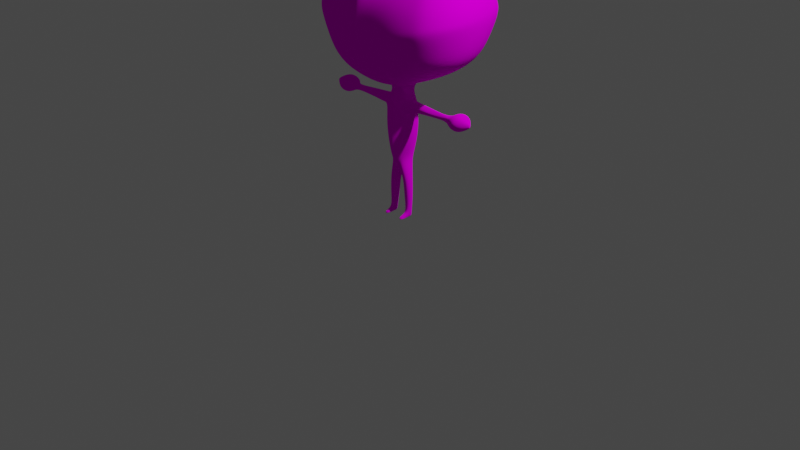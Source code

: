 # Source: Shaikuri.blend  (saved by Blender 2.80.43; exported with 4.5.12 LTS)
import bpy
from mathutils import Matrix  # noqa: F401  (used for matrix-valued properties, if any)

bpy.ops.wm.read_factory_settings(use_empty=True)
scene = bpy.context.scene
scene.name = 'Scene'

# ---- collections
col_collection = bpy.data.collections.new('Collection'); scene.collection.children.link(col_collection)

# ---- images (referenced by path relative to the original .blend; pixels are not part of the script)
import os
ASSET_DIR = os.environ.get("B2B_ASSET_DIR", "")  # directory of the original .blend (textures are referenced by path, not embedded)
HERE = os.path.dirname(os.path.abspath(__file__))  # packed textures are extracted next to this script under _unpacked/

def load_image(name, relpath, width, height, colorspace="sRGB"):
    """Load a texture the original file referenced (path relative to the .blend, or extracted next to this script)."""
    p = next((c for c in (os.path.join(HERE, relpath), os.path.join(ASSET_DIR, relpath)) if relpath and os.path.exists(c)), "")
    if p:
        img = bpy.data.images.load(p, check_existing=True)
        img.name = name
    else:  # same state as the original file: an image datablock whose file is absent (Cycles renders it pink)
        img = bpy.data.images.new(name, width, height)
        img.source = "FILE"
        img.filepath = "//" + (relpath or name)
    img.colorspace_settings.name = colorspace
    return img
img_face_diffuse = load_image('Face_Diffuse', 'Face_Diffuse.png', 1024, 1024, 'sRGB')
img_shirt_2_png = load_image('Shirt_2.png', 'Shirt_2.png', 1024, 1024, 'sRGB')

# ---- materials (node trees are filled in below, after node groups)
mat_face = bpy.data.materials.new('Face')
mat_face.use_transparent_shadow = False
mat_face.preview_render_type = 'CUBE'
mat_face.roughness = 0.25
mat_body = bpy.data.materials.new('Body')
mat_body.use_transparent_shadow = False
mat_body.roughness = 0.25
mat_hands = bpy.data.materials.new('Hands')
mat_hands.use_transparent_shadow = False
mat_hands.roughness = 0.25
mat_feet = bpy.data.materials.new('Feet')
mat_feet.use_transparent_shadow = False
mat_feet.roughness = 0.25
mat_pants = bpy.data.materials.new('Pants')
mat_pants.use_transparent_shadow = False
mat_pants.roughness = 0.25

# ---- material node trees
mat_face.use_nodes = True; mat_face.node_tree.nodes.clear()
_N = mat_face.node_tree.nodes; _L = mat_face.node_tree.links
n0 = _N.new('ShaderNodeOutputMaterial'); n0.name = 'Material Output'; n0.location = (300, 300)
n1 = _N.new('ShaderNodeBsdfDiffuse'); n1.name = 'Diffuse BSDF'; n1.location = (10, 300)
n2 = _N.new('ShaderNodeTexImage'); n2.name = 'Image Texture'; n2.location = (-280, 280)
n2.image = img_face_diffuse
_L.new(n1.outputs[0], n0.inputs[0])
_L.new(n2.outputs[0], n1.inputs[0])
n0.is_active_output = True
mat_body.use_nodes = True; mat_body.node_tree.nodes.clear()
_N = mat_body.node_tree.nodes; _L = mat_body.node_tree.links
n0 = _N.new('ShaderNodeOutputMaterial'); n0.name = 'Material Output'; n0.location = (300, 300)
n1 = _N.new('ShaderNodeBsdfDiffuse'); n1.name = 'Diffuse BSDF'; n1.location = (10, 300)
n1.inputs[1].default_value = 0.5
n2 = _N.new('ShaderNodeTexImage'); n2.name = 'Image Texture'; n2.location = (-280, 280)
n2.image = img_shirt_2_png
_L.new(n1.outputs[0], n0.inputs[0])
_L.new(n2.outputs[0], n1.inputs[0])
n0.is_active_output = True
mat_hands.use_nodes = True; mat_hands.node_tree.nodes.clear()
_N = mat_hands.node_tree.nodes; _L = mat_hands.node_tree.links
n0 = _N.new('ShaderNodeOutputMaterial'); n0.name = 'Material Output'; n0.location = (300, 300)
n1 = _N.new('ShaderNodeBsdfDiffuse'); n1.name = 'Diffuse BSDF'; n1.location = (10, 300)
n1.inputs[1].default_value = 0.5
n2 = _N.new('ShaderNodeTexImage'); n2.name = 'Image Texture'; n2.location = (-280, 280)
n2.image = img_face_diffuse
_L.new(n1.outputs[0], n0.inputs[0])
_L.new(n2.outputs[0], n1.inputs[0])
n0.is_active_output = True
mat_feet.use_nodes = True; mat_feet.node_tree.nodes.clear()
_N = mat_feet.node_tree.nodes; _L = mat_feet.node_tree.links
n0 = _N.new('ShaderNodeOutputMaterial'); n0.name = 'Material Output'; n0.location = (300, 300)
n1 = _N.new('ShaderNodeBsdfDiffuse'); n1.name = 'Diffuse BSDF'; n1.location = (10, 300)
n1.inputs[1].default_value = 0.5
n2 = _N.new('ShaderNodeTexImage'); n2.name = 'Image Texture'; n2.location = (-280, 280)
n2.image = img_face_diffuse
_L.new(n1.outputs[0], n0.inputs[0])
_L.new(n2.outputs[0], n1.inputs[0])
n0.is_active_output = True
mat_pants.use_nodes = True; mat_pants.node_tree.nodes.clear()
_N = mat_pants.node_tree.nodes; _L = mat_pants.node_tree.links
n0 = _N.new('ShaderNodeOutputMaterial'); n0.name = 'Material Output'; n0.location = (300, 300)
n1 = _N.new('ShaderNodeBsdfDiffuse'); n1.name = 'Diffuse BSDF'; n1.location = (10, 300)
n1.inputs[1].default_value = 0.5
n2 = _N.new('ShaderNodeTexImage'); n2.name = 'Image Texture'; n2.location = (-280, 280)
n2.image = img_face_diffuse
_L.new(n1.outputs[0], n0.inputs[0])
_L.new(n2.outputs[0], n1.inputs[0])
n0.is_active_output = True

# ---- world
world_world = bpy.data.worlds.new('World'); scene.world = world_world
world_world.use_nodes = True; world_world.node_tree.nodes.clear()
_N = world_world.node_tree.nodes; _L = world_world.node_tree.links
n0 = _N.new('ShaderNodeOutputWorld'); n0.name = 'World Output'; n0.location = (300, 300)
n1 = _N.new('ShaderNodeBackground'); n1.name = 'Background'; n1.location = (10, 300)
n1.inputs[0].default_value = (0.05088, 0.05088, 0.05088, 1.0)
_L.new(n1.outputs[0], n0.inputs[0])
n0.is_active_output = True
world_world.color = (0.05088, 0.05088, 0.05088)
world_world.use_sun_shadow = False
world_world.sun_shadow_jitter_overblur = 0.0

# ---- cameras
cam_camera = bpy.data.cameras.new('Camera')
cam_camera.clip_end = 100.0
cam_camera.ortho_scale = 7.314
cam_camera.dof.focus_distance = 0.0
cam_camera.dof.aperture_fstop = 128.0

# ---- lights
light_light = bpy.data.lights.new('Light', 'POINT')
light_light.transmission_factor = 0.0
light_light.cutoff_distance = 30.0
light_light.energy = 1000.0
light_light.shadow_buffer_clip_start = 1.001
light_light.shadow_soft_size = 0.1
light_light.shadow_maximum_resolution = 0.006
light_light.use_absolute_resolution = True

# ---- meshes
me_cube_001 = bpy.data.meshes.new('Cube.001')
me_cube_001.from_pydata([(0.0, 0.6712, -0.05002), (0.693, -0.3527, -0.1375), (0.7145, 0.5419, -0.1047), (0.2109, -0.1886, -0.9333), (0.6456, -0.2799, 0.06217), (0.218, 0.3159, -0.9311), (0.656, 0.4519, 0.0735), (0.0, 0.326, -0.9633), (0.0, 0.4811, 0.1587), (0.0, -0.1953, -0.9626), (0.0, -0.3349, 0.1624), (0.3748, 0.438, -0.8559), (0.3485, -0.3165, -0.8465), (0.0, -0.4042, -0.8647), (0.0, 0.5145, -0.8644), (0.5404, 0.5442, -0.7029), (0.5005, -0.3829, -0.7052), (0.0, -0.5578, -0.6978), (0.0, 0.6595, -0.6837), (0.7074, 0.5841, -0.3124), (0.6667, -0.3948, -0.3739), (0.0, -0.624, -0.4697), (0.0, 0.7421, -0.2931), (0.2138, 0.02793, -0.9443), (0.7365, 0.05427, 0.1044), (0.8621, 0.03421, -0.1199), (0.0001247, 0.05632, 0.247), (0.0897, 0.02794, -1.061), (0.4271, 0.02832, -0.8714), (0.7199, 0.02716, -0.7181), (0.8638, 0.02347, -0.3455), (0.4127, 0.6378, -0.0778), (0.4014, 0.4751, 0.1219), (0.1105, -0.1855, -0.9541), (0.1366, 0.3219, -0.9502), (0.3989, -0.3166, 0.1212), (0.2172, -0.3777, -0.8576), (0.2427, 0.5073, -0.851), (0.2976, -0.4996, -0.6971), (0.3205, 0.6261, -0.6941), (0.3729, -0.531, -0.4321), (0.4073, 0.6973, -0.3041), (0.4042, 0.05578, 0.1887), (0.1037, 0.02995, -0.9862), (0.7118, -0.1433, 0.0879), (0.8095, -0.2024, -0.1302), (0.0, -0.1262, 0.2251), (0.0, -0.07283, -0.9986), (0.3957, -0.1699, -0.8602), (0.6349, -0.2218, -0.7134), (0.7956, -0.2472, -0.3569), (0.2091, -0.09607, -0.9408), (0.406, -0.1339, 0.1696), (0.08915, -0.05415, -0.9817), (0.2111, 0.1728, -0.9425), (0.7122, 0.2642, 0.09575), (0.8124, 0.3131, -0.1106), (0.0, 0.2406, 0.2247), (0.0, 0.1695, -1.001), (0.4154, 0.2434, -0.8656), (0.6771, 0.3041, -0.7102), (0.814, 0.3416, -0.3274), (0.09404, 0.1353, -0.9857), (0.4052, 0.2457, 0.1672), (-1.142e-18, -0.05807, -1.07), (0.07778, -0.03777, -1.071), (-1.546e-18, 0.1297, -1.069), (0.08199, 0.1061, -1.074), (0.0, -0.1141, -1.163), (0.1057, -0.06166, -1.176), (0.0, 0.1731, -1.157), (0.1108, 0.1226, -1.179), (0.0, -0.1339, -1.254), (0.1319, -0.05915, -1.259), (0.1366, 0.1154, -1.262), (0.1729, 0.02604, -1.273), (0.0, 0.1897, -1.256), (0.1789, 0.028, -1.436), (0.0, -0.1361, -1.416), (0.137, -0.06163, -1.432), (0.0, 0.1951, -1.42), (0.1418, 0.1206, -1.435), (0.1441, 0.028, -1.613), (0.0, -0.1261, -1.593), (0.1047, -0.06081, -1.609), (0.0, 0.187, -1.594), (0.1095, 0.1201, -1.612), (0.09806, 0.02758, -1.741), (0.0, -0.1051, -1.734), (0.05763, -0.0572, -1.752), (0.0, 0.1666, -1.737), (0.06264, 0.1184, -1.756), (0.1318, 0.01821, -1.954), (0.0, -0.05804, -1.837), (0.02568, -0.04562, -1.849), (0.0, 0.1398, -1.841), (0.0312, 0.1246, -1.852), (0.01935, 0.03141, -1.9), (0.0, -0.008713, -1.882), (0.01336, -0.01966, -1.89), (0.0, 0.09454, -1.884), (0.01804, 0.09811, -1.891), (0.1446, 0.01484, -1.132), (0.1421, -0.02233, -1.139), (0.145, 0.05859, -1.141), (0.3376, 0.009446, -1.138), (0.1604, -0.03503, -1.194), (0.1636, 0.06848, -1.196), (0.1751, -0.03274, -1.231), (0.1779, 0.06262, -1.233), (0.1934, 0.0139, -1.237), (0.2079, 0.01135, -1.13), (0.2096, -0.02242, -1.143), (0.2112, 0.0498, -1.144), (0.1078, 0.0246, -1.817), (0.2208, -0.03476, -1.198), (0.2226, 0.05989, -1.199), (0.2278, -0.03112, -1.233), (0.2294, 0.0536, -1.235), (0.2336, 0.01055, -1.244), (0.3383, -0.009741, -1.153), (0.3386, 0.02831, -1.15), (0.7583, 0.01002, -1.089), (0.3416, -0.04444, -1.193), (0.3421, 0.06602, -1.189), (0.3437, -0.01263, -1.223), (0.3443, 0.03101, -1.223), (0.3446, 0.009427, -1.239), (0.07836, -0.03846, -1.831), (0.08277, 0.09441, -1.835), (0.139, 0.01737, -2.073), (0.04843, -0.04309, -1.89), (0.05243, 0.11, -1.893), (0.02882, 0.02682, -1.932), (0.03042, -0.02016, -1.924), (0.03442, 0.08886, -1.925), (0.1141, -0.02316, -1.956), (0.1138, 0.06775, -1.957), (0.1407, 0.01775, -2.156), (0.07856, -0.03245, -1.967), (0.07408, 0.0854, -1.968), (0.0354, 0.01907, -1.975), (0.04585, -0.01347, -1.973), (0.04538, 0.06495, -1.973), (0.126, -0.01716, -2.074), (0.1249, 0.05953, -2.074), (0.1364, 0.01889, -2.307), (0.09082, -0.02716, -2.075), (0.08487, 0.07744, -2.075), (0.04622, 0.01814, -2.077), (0.05685, -0.009238, -2.077), (0.05582, 0.05693, -2.077), (0.1283, -0.0144, -2.157), (0.1272, 0.05631, -2.157), (0.09496, -0.02388, -2.158), (0.08938, 0.07326, -2.158), (0.05258, 0.01853, -2.16), (0.06276, -0.006981, -2.159), (0.06173, 0.05387, -2.16), (0.1267, -0.005781, -2.312), (0.1263, 0.04344, -2.307), (0.124, -0.04275, -2.346), (0.1004, -0.01276, -2.318), (0.09698, 0.05541, -2.308), (0.0689, 0.01942, -2.31), (0.07599, -0.0002285, -2.314), (0.07587, 0.04152, -2.309), (0.4133, 0.008779, -1.143), (0.4136, -0.008274, -1.157), (0.4137, 0.02422, -1.154), (0.6867, 0.009123, -1.144), (0.4154, -0.04284, -1.194), (0.4157, 0.06219, -1.189), (0.4168, -0.01005, -1.222), (0.4172, 0.02672, -1.224), (0.4172, 0.008695, -1.233), (0.6871, -0.04791, -1.158), (0.6874, 0.09875, -1.155), (0.6902, -0.05829, -1.197), (0.6906, 0.1084, -1.192), (0.6925, -0.05012, -1.247), (0.6931, 0.1019, -1.248), (0.6932, 0.009018, -1.259), (0.6263, 0.008737, -1.216), (0.6262, 0.021, -1.21), (0.6259, -0.00402, -1.21), (0.6249, 0.02449, -1.192), (0.6247, -0.008469, -1.194), (0.6231, 0.0192, -1.171), (0.6229, -0.002754, -1.173), (0.6228, 0.008824, -1.166), (0.7604, -0.05359, -1.119), (0.7608, 0.1043, -1.115), (0.7649, -0.1037, -1.2), (0.7644, 0.144, -1.195), (0.7672, -0.0564, -1.264), (0.768, 0.1082, -1.264), (0.7682, 0.009195, -1.296), (0.8307, 0.009157, -1.121), (0.8312, -0.04897, -1.136), (0.8314, 0.09979, -1.132), (0.8344, -0.05988, -1.195), (0.8348, 0.1099, -1.19), (0.8368, -0.05128, -1.245), (0.8374, 0.103, -1.246), (0.8375, 0.00905, -1.258), (0.9011, 0.008771, -1.165), (0.9013, -0.001783, -1.172), (0.9014, 0.02342, -1.171), (0.9028, -0.006984, -1.192), (0.903, 0.02308, -1.189), (0.904, -0.002916, -1.206), (0.9043, 0.01987, -1.206), (0.9043, 0.008702, -1.212), (0.9114, 0.008536, -1.18), (0.9115, 0.004023, -1.183), (0.9116, 0.01262, -1.182), (0.9122, 0.001803, -1.191), (0.9123, 0.01468, -1.19), (0.9127, 0.003552, -1.197), (0.9128, 0.01328, -1.197), (0.9128, 0.008514, -1.2), (0.133, 0.01909, -2.377), (0.1279, -0.004813, -2.377), (0.1268, 0.04046, -2.374), (0.1042, 0.01975, -2.385), (0.104, -0.008548, -2.385), (0.1009, 0.04741, -2.378), (0.07766, 0.01965, -2.379), (0.08033, -0.0002352, -2.379), (0.08073, 0.03886, -2.376), (0.1007, -0.04406, -2.339), (0.07845, -0.04103, -2.346), (0.1261, -0.04541, -2.382), (0.09973, -0.0545, -2.387), (0.08048, -0.04413, -2.382), (0.1232, -0.07074, -2.356), (0.1002, -0.07303, -2.353), (0.07878, -0.07056, -2.356), (0.1252, -0.07399, -2.381), (0.1065, -0.08221, -2.384), (0.08082, -0.07395, -2.381), (0.1192, -0.09602, -2.365), (0.09947, -0.1025, -2.367), (0.08213, -0.09559, -2.365), (0.121, -0.09793, -2.38), (0.1015, -0.1059, -2.382), (0.08394, -0.0975, -2.381), (0.3962, -0.4827, -0.1128), (0.0, -0.5542, -0.0852), (0.0, -0.6481, -0.5334), (0.1588, -0.5289, -0.09834), (0.386, -0.5311, -0.3791), (0.3407, -0.5335, -0.5222), (0.1359, -0.5369, -0.6992), (0.1014, -0.5867, -0.4453), (0.08282, -0.5926, -0.5038), (0.08611, -0.5882, -0.5593), (0.0, -0.6193, -0.577), (0.7194, 0.581, -0.2339), (0.6913, -0.3903, -0.2958), (0.0, 0.739, -0.2181), (0.8802, 0.02407, -0.2627), (0.4129, 0.6985, -0.2299), (0.8199, -0.2411, -0.2724), (0.8217, 0.338, -0.2472), (0.6329, 0.5722, -0.5021), (0.5933, -0.3928, -0.5248), (0.0, 0.7151, -0.476), (0.8141, 0.0252, -0.5251), (0.3685, 0.669, -0.4948), (0.733, -0.2394, -0.5266), (0.7663, 0.3275, -0.5129), (0.07217, 0.3239, -0.9588), (0.1968, -0.3308, 0.1432), (0.2133, 0.6581, -0.06439), (0.2101, 0.4835, 0.1414), (0.1282, 0.5143, -0.8583), (0.1676, 0.6457, -0.6893), (0.2089, 0.7237, -0.298), (0.2063, 0.05645, 0.2202), (0.2065, -0.1284, 0.1998), (0.04678, 0.1537, -0.9941), (0.2083, 0.2393, 0.1976), (0.04069, 0.1165, -1.071), (0.05794, 0.1506, -1.168), (0.07574, 0.1619, -1.428), (0.05757, 0.1578, -1.605), (0.03071, 0.1476, -1.744), (0.01572, 0.1326, -1.846), (0.009533, 0.1105, -1.884), (0.06988, 0.159, -1.26), (0.2124, 0.7239, -0.227), (0.1905, 0.6935, -0.4866), (0.1147, -0.3931, -0.8635), (0.03795, -0.04653, -1.069), (0.05547, -0.1881, -0.9604), (0.04369, -0.06409, -0.9902), (0.05488, -0.08851, -1.169), (0.06682, -0.1009, -1.257), (0.07268, -0.1026, -1.425), (0.05452, -0.09732, -1.602), (0.02766, -0.08639, -1.74), (0.01267, -0.05051, -1.842), (0.005835, -0.01236, -1.888), (0.6626, -0.3109, -0.0071), (0.0, 0.5872, 0.07287), (0.6786, 0.4912, 0.007518), (0.7942, 0.04608, 0.01844), (0.406, 0.5585, 0.04438), (0.7577, -0.1664, 0.00558), (0.7592, 0.2837, 0.0165), (0.1821, -0.4264, 0.05786), (0.3987, -0.396, 0.04418), (0.2115, 0.5727, 0.06066), (0.0, -0.4485, 0.07122), (0.000408, -0.6047, -0.3081), (0.3932, -0.5239, -0.2899), (0.1338, -0.5734, -0.3074), (0.7196, 0.5699, -0.1899), (0.6946, -0.3792, -0.2405), (0.0, 0.7194, -0.1598), (0.8787, 0.02686, -0.2149), (0.413, 0.6817, -0.1792), (0.8216, -0.2285, -0.2237), (0.8214, 0.3301, -0.2013), (0.2129, 0.7055, -0.173), (0.609, 0.5955, -0.09528), (0.576, 0.4647, 0.09035), (0.1744, -0.1848, -0.9429), (0.3329, 0.4806, -0.8524), (0.454, 0.5946, -0.6996), (0.6024, 0.6439, -0.3082), (0.6247, 0.05558, 0.1406), (0.1884, 0.318, -0.9393), (0.5703, -0.2964, 0.08829), (0.3054, -0.3515, -0.8485), (0.4206, -0.4362, -0.7016), (0.5612, -0.4511, -0.3924), (0.1579, 0.0286, -0.9604), (0.6111, -0.1388, 0.125), (0.1542, -0.07474, -0.9582), (0.6105, 0.2557, 0.1257), (0.1558, 0.153, -0.9604), (0.5958, -0.4086, -0.1263), (0.6126, 0.6428, -0.2315), (0.5867, -0.4487, -0.3238), (0.536, 0.6271, -0.4991), (0.5029, -0.4519, -0.5198), (0.5749, -0.3519, 0.01741), (0.5854, 0.533, 0.01854), (0.5939, -0.4392, -0.2597), (0.6127, 0.6296, -0.1854), (0.0243, 0.325, -0.9641), (0.06996, -0.3384, 0.1563), (0.03905, -0.4031, -0.8673), (0.04638, -0.555, -0.6962), (0.01273, -0.05275, -1.069), (0.01486, -0.0664, -0.9945), (0.01581, 0.1593, -0.9979), (0.01367, 0.1245, -1.068), (0.01867, -0.1079, -1.166), (0.0197, 0.167, -1.162), (0.02267, -0.124, -1.252), (0.02479, -0.1263, -1.419), (0.02582, 0.1854, -1.422), (0.01853, -0.1173, -1.597), (0.01957, 0.1785, -1.598), (0.009309, -0.1008, -1.736), (0.01035, 0.161, -1.74), (0.004274, -0.05456, -1.841), (0.005311, 0.1374, -1.845), (0.002593, -0.009847, -1.884), (0.002645, 0.09518, -1.887), (0.02371, 0.1805, -1.254), (0.05396, -0.5488, -0.08586), (0.01924, -0.6104, -0.4696), (0.012, -0.6303, -0.5287), (0.01355, -0.6098, -0.5704), (0.07223, 0.6689, -0.05486), (0.07126, 0.4891, 0.1534), (0.04361, 0.5155, -0.8655), (0.05671, 0.659, -0.6858), (0.06819, 0.7378, -0.2902), (0.06995, 0.0568, 0.2399), (0.0711, -0.1245, 0.2186), (0.07068, 0.2358, 0.2181), (0.0703, 0.7349, -0.221), (0.06302, 0.7085, -0.4792), (0.01851, -0.1897, -0.9642), (0.06566, -0.4402, 0.06788), (0.07175, 0.5814, 0.07087), (0.07116, 0.7162, -0.1662), (0.03707, -0.5945, -0.3101)], [], [(389, 355, 13, 9), (350, 328, 6, 307), (310, 44, 4, 305), (352, 327, 2, 319), (341, 51, 3, 329), (324, 45, 1, 320), (385, 46, 10, 354), (51, 48, 12, 3), (312, 313, 35, 274), (318, 255, 252, 317), (334, 330, 11, 5), (294, 36, 38, 254), (48, 49, 16, 12), (330, 331, 15, 11), (393, 318, 251, 375), (271, 50, 20, 267), (347, 332, 19, 266), (272, 61, 30, 269), (59, 60, 29, 28), (54, 59, 28, 23), (386, 57, 26, 384), (325, 56, 25, 322), (343, 54, 23, 339), (311, 55, 24, 308), (358, 47, 64, 357), (342, 63, 42, 333), (293, 279, 41, 270), (338, 40, 253, 348), (277, 278, 39, 37), (336, 337, 38, 36), (273, 277, 37, 34), (351, 317, 252, 346), (349, 335, 35, 313), (340, 52, 35, 335), (297, 53, 33, 296), (326, 275, 31, 323), (314, 276, 32, 309), (329, 336, 36, 33), (43, 53, 65, 27), (333, 42, 52, 340), (269, 30, 50, 271), (28, 29, 49, 48), (23, 28, 48, 51), (384, 26, 46, 385), (322, 25, 45, 324), (339, 23, 51, 341), (308, 24, 44, 310), (328, 32, 63, 342), (273, 34, 62, 282), (307, 6, 55, 311), (334, 5, 54, 343), (319, 2, 56, 325), (380, 8, 57, 386), (5, 11, 59, 54), (11, 15, 60, 59), (266, 19, 61, 272), (62, 43, 27, 67), (282, 62, 67, 284), (357, 64, 68, 361), (284, 67, 71, 285), (27, 65, 103, 102), (65, 69, 106, 103), (75, 74, 109, 110), (361, 68, 72, 363), (285, 71, 74, 291), (71, 67, 104, 107), (291, 74, 81, 286), (75, 73, 79, 77), (74, 75, 77, 81), (363, 72, 78, 364), (286, 81, 86, 287), (77, 79, 84, 82), (81, 77, 82, 86), (364, 78, 83, 366), (287, 86, 91, 288), (82, 84, 89, 87), (86, 82, 87, 91), (366, 83, 88, 368), (288, 91, 96, 289), (96, 91, 129, 132), (91, 87, 114, 129), (368, 88, 93, 370), (370, 93, 98, 372), (289, 96, 101, 290), (101, 96, 132, 135), (89, 94, 131, 128), (372, 373, 290, 101, 97, 99, 304), (103, 106, 115, 112), (106, 108, 117, 115), (110, 109, 118, 119), (104, 102, 111, 113), (67, 27, 102, 104), (73, 75, 110, 108), (69, 73, 108, 106), (74, 71, 107, 109), (119, 118, 126, 127), (113, 111, 105, 121), (116, 113, 121, 124), (118, 116, 124, 126), (102, 103, 112, 111), (108, 110, 119, 117), (109, 107, 116, 118), (107, 104, 113, 116), (121, 105, 167, 169), (124, 121, 169, 172), (126, 124, 172, 174), (125, 127, 175, 173), (115, 117, 125, 123), (112, 115, 123, 120), (111, 112, 120, 105), (117, 119, 127, 125), (131, 134, 142, 139), (114, 128, 136, 92), (132, 129, 137, 140), (133, 135, 143, 141), (97, 101, 135, 133), (94, 99, 134, 131), (87, 89, 128, 114), (99, 97, 133, 134), (140, 137, 145, 148), (141, 143, 151, 149), (143, 140, 148, 151), (137, 92, 130, 145), (134, 133, 141, 142), (128, 131, 139, 136), (129, 114, 92, 137), (135, 132, 140, 143), (145, 130, 138, 153), (144, 147, 154, 152), (150, 149, 156, 157), (147, 150, 157, 154), (92, 136, 144, 130), (139, 142, 150, 147), (142, 141, 149, 150), (136, 139, 147, 144), (157, 156, 164, 165), (154, 157, 165, 162), (138, 152, 159, 146), (155, 153, 160, 163), (151, 148, 155, 158), (149, 151, 158, 156), (148, 145, 153, 155), (130, 144, 152, 138), (165, 164, 228, 229), (162, 165, 232, 231), (146, 159, 223, 222), (163, 160, 224, 227), (152, 154, 162, 159), (153, 138, 146, 160), (158, 155, 163, 166), (156, 158, 166, 164), (183, 184, 181, 182), (185, 183, 182, 180), (168, 171, 187, 189), (179, 177, 192, 194), (127, 126, 174, 175), (123, 125, 173, 171), (120, 123, 171, 168), (105, 120, 168, 167), (171, 173, 185, 187), (176, 178, 193, 191), (188, 190, 170, 177), (174, 172, 186, 184), (170, 176, 191, 122), (167, 168, 189, 190), (172, 169, 188, 186), (189, 187, 178, 176), (186, 188, 177, 179), (190, 189, 176, 170), (169, 167, 190, 188), (175, 174, 184, 183), (184, 186, 179, 181), (187, 185, 180, 178), (181, 179, 194, 196), (173, 175, 183, 185), (178, 180, 195, 193), (177, 170, 122, 192), (182, 181, 196, 197), (180, 182, 197, 195), (193, 195, 203, 201), (191, 193, 201, 199), (197, 196, 204, 205), (195, 197, 205, 203), (194, 192, 200, 202), (196, 194, 202, 204), (192, 122, 198, 200), (122, 191, 199, 198), (202, 200, 208, 210), (200, 198, 206, 208), (204, 202, 210, 212), (198, 199, 207, 206), (201, 203, 211, 209), (205, 204, 212, 213), (199, 201, 209, 207), (203, 205, 213, 211), (207, 209, 217, 215), (211, 213, 221, 219), (210, 208, 216, 218), (208, 206, 214, 216), (212, 210, 218, 220), (206, 207, 215, 214), (209, 211, 219, 217), (213, 212, 220, 221), (219, 221, 220, 218, 216, 214, 215, 217), (222, 223, 226, 225), (224, 222, 225, 227), (225, 226, 229, 228), (227, 225, 228, 230), (165, 229, 235, 232), (160, 146, 222, 224), (166, 163, 227, 230), (164, 166, 230, 228), (234, 233, 239, 240), (232, 235, 241, 238), (159, 162, 231, 161), (223, 159, 161, 233), (229, 226, 234, 235), (226, 223, 233, 234), (237, 238, 244, 243), (241, 240, 246, 247), (161, 231, 237, 236), (235, 234, 240, 241), (231, 232, 238, 237), (233, 161, 236, 239), (243, 244, 247, 246), (242, 243, 246, 245), (239, 236, 242, 245), (238, 241, 247, 244), (240, 239, 245, 246), (236, 237, 243, 242), (377, 256, 255, 376), (40, 252, 255, 256), (378, 377, 250, 258), (253, 40, 256, 257), (253, 257, 254, 38), (356, 378, 258, 17), (19, 259, 265, 61), (30, 262, 264, 50), (279, 292, 263, 41), (61, 265, 262, 30), (50, 264, 260, 20), (332, 345, 259, 19), (338, 346, 252, 40), (15, 266, 272, 60), (29, 269, 271, 49), (278, 293, 270, 39), (60, 272, 269, 29), (331, 347, 266, 15), (49, 271, 267, 16), (337, 348, 253, 38), (382, 388, 293, 278), (383, 387, 292, 279), (371, 289, 290, 373), (369, 288, 289, 371), (367, 287, 288, 369), (365, 286, 287, 367), (374, 291, 286, 365), (362, 285, 291, 374), (360, 284, 285, 362), (359, 282, 284, 360), (32, 276, 283, 63), (353, 273, 282, 359), (42, 280, 281, 52), (391, 380, 276, 314), (392, 379, 275, 326), (353, 381, 277, 273), (381, 382, 278, 277), (388, 383, 279, 293), (63, 283, 280, 42), (52, 281, 274, 35), (390, 375, 251, 312), (94, 303, 304, 99), (89, 302, 303, 94), (84, 301, 302, 89), (79, 300, 301, 84), (73, 299, 300, 79), (69, 298, 299, 73), (65, 295, 298, 69), (358, 297, 296, 389), (53, 297, 295, 65), (33, 36, 294, 296), (356, 17, 13, 355), (354, 390, 312, 274), (379, 391, 314, 275), (2, 307, 311, 56), (25, 308, 310, 45), (275, 314, 309, 31), (344, 349, 313, 248), (56, 311, 308, 25), (251, 248, 313, 312), (45, 310, 305, 1), (327, 350, 307, 2), (387, 392, 326, 292), (259, 319, 325, 265), (262, 322, 324, 264), (292, 326, 323, 263), (344, 248, 317, 351), (265, 325, 322, 262), (376, 255, 318, 393), (251, 318, 317, 248), (264, 324, 320, 260), (345, 352, 319, 259), (263, 323, 352, 345), (1, 344, 351, 320), (31, 309, 350, 327), (1, 305, 349, 344), (16, 267, 348, 337), (39, 270, 347, 331), (20, 260, 346, 338), (41, 263, 345, 332), (34, 334, 343, 62), (6, 328, 342, 55), (43, 339, 341, 53), (24, 333, 340, 44), (3, 12, 336, 329), (44, 340, 335, 4), (305, 4, 335, 349), (320, 351, 346, 260), (12, 16, 337, 336), (20, 338, 348, 267), (55, 342, 333, 24), (62, 343, 339, 43), (270, 41, 332, 347), (37, 39, 331, 330), (34, 37, 330, 334), (53, 341, 329, 33), (323, 31, 327, 352), (309, 32, 328, 350), (21, 376, 393, 316), (261, 321, 392, 387), (0, 306, 391, 379), (10, 315, 390, 354), (254, 356, 355, 294), (47, 358, 389, 9), (315, 249, 375, 390), (268, 22, 383, 388), (14, 18, 382, 381), (7, 14, 381, 353), (321, 0, 379, 392), (306, 8, 380, 391), (7, 353, 359, 58), (58, 359, 360, 66), (66, 360, 362, 70), (70, 362, 374, 76), (76, 374, 365, 80), (80, 365, 367, 85), (85, 367, 369, 90), (90, 369, 371, 95), (95, 371, 373, 100), (22, 261, 387, 383), (18, 268, 388, 382), (254, 257, 378, 356), (257, 256, 377, 378), (250, 377, 376, 21), (98, 100, 373, 372), (303, 370, 372, 304), (302, 368, 370, 303), (301, 366, 368, 302), (300, 364, 366, 301), (299, 363, 364, 300), (298, 361, 363, 299), (295, 357, 361, 298), (276, 380, 386, 283), (280, 384, 385, 281), (297, 358, 357, 295), (283, 386, 384, 280), (316, 393, 375, 249), (281, 385, 354, 274), (296, 294, 355, 389)])
me_cube_001.polygons.foreach_set('use_smooth', [True] * 369)
me_cube_001.polygons.foreach_set('material_index', [0, 0, 0, 0, 0, 0, 0, 0, 0, 0, 0, 0, 0, 0, 0, 0, 0, 0, 0, 0, 0, 0, 0, 0, 0, 0, 0, 0, 0, 0, 0, 0, 0, 0, 0, 0, 0, 0, 0, 0, 0, 0, 0, 0, 0, 0, 0, 0, 0, 0, 0, 0, 0, 0, 0, 0, 0, 0, 1, 1, 1, 1, 1, 1, 1, 1, 1, 1, 1, 1, 1, 1, 1, 1, 1, 1, 1, 1, 4, 4, 4, 4, 4, 4, 4, 4, 4, 1, 1, 1, 1, 1, 1, 1, 1, 1, 1, 1, 1, 1, 1, 1, 1, 1, 1, 1, 1, 1, 1, 1, 1, 4, 4, 4, 4, 4, 4, 4, 4, 4, 4, 4, 4, 4, 4, 4, 4, 4, 4, 4, 4, 4, 4, 4, 4, 4, 4, 4, 4, 4, 4, 4, 4, 3, 3, 3, 3, 4, 4, 4, 4, 2, 2, 1, 2, 1, 1, 1, 1, 1, 2, 2, 1, 2, 1, 1, 2, 2, 2, 1, 1, 2, 2, 2, 1, 2, 2, 2, 2, 2, 2, 2, 2, 2, 2, 2, 2, 2, 2, 2, 2, 2, 2, 2, 2, 2, 2, 2, 2, 2, 2, 2, 2, 2, 3, 3, 3, 3, 3, 3, 3, 3, 3, 3, 3, 3, 3, 3, 3, 3, 3, 3, 3, 3, 3, 3, 3, 3, 3, 3, 0, 0, 0, 0, 0, 0, 0, 0, 0, 0, 0, 0, 0, 0, 0, 0, 0, 0, 0, 0, 0, 0, 4, 4, 1, 1, 1, 1, 1, 0, 0, 0, 0, 0, 0, 0, 0, 0, 0, 0, 0, 4, 4, 1, 1, 1, 1, 1, 0, 0, 0, 0, 0, 0, 0, 0, 0, 0, 0, 0, 0, 0, 0, 0, 0, 0, 0, 0, 0, 0, 0, 0, 0, 0, 0, 0, 0, 0, 0, 0, 0, 0, 0, 0, 0, 0, 0, 0, 0, 0, 0, 0, 0, 0, 0, 0, 0, 0, 0, 0, 0, 0, 0, 0, 0, 0, 0, 0, 0, 0, 0, 0, 1, 1, 1, 1, 1, 4, 4, 0, 0, 0, 0, 0, 4, 4, 4, 1, 1, 1, 1, 1, 0, 0, 0, 0, 0, 0, 0])
_uv = me_cube_001.uv_layers.new(name='UVMap')
_uv.uv.foreach_set('vector', [0.8669, 0.6306, 0.9101, 0.5571, 0.9225, 0.5639, 0.8738, 0.6328, 0.4372, 0.2126, 0.4643, 0.2063, 0.4649, 0.229, 0.4462, 0.2386, 0.7238, 0.2174, 0.734, 0.19, 0.7722, 0.2122, 0.7709, 0.2339, 0.3822, 0.2374, 0.4054, 0.2275, 0.4181, 0.2551, 0.3977, 0.2642, 0.7983, 0.63, 0.7898, 0.6078, 0.8137, 0.5839, 0.8221, 0.5945, 0.7131, 0.2881, 0.7142, 0.2599, 0.7664, 0.2727, 0.7667, 0.3022, 0.9208, 0.07665, 0.945, 0.06716, 0.9725, 0.1425, 0.9487, 0.1521, 0.7898, 0.6078, 0.7636, 0.5348, 0.8105, 0.5139, 0.8137, 0.5839, 0.9216, 0.206, 0.8517, 0.2178, 0.8424, 0.1848, 0.9059, 0.165, 0.9465, 0.3417, 0.9533, 0.3913, 0.8615, 0.3554, 0.8619, 0.3276, 0.1169, 0.3636, 0.1856, 0.3247, 0.1938, 0.3418, 0.1273, 0.3673, 0.8864, 0.5445, 0.8557, 0.5281, 0.8644, 0.459, 0.9165, 0.4755, 0.7636, 0.5348, 0.7279, 0.4479, 0.7927, 0.4484, 0.8105, 0.5139, 0.1856, 0.3247, 0.2458, 0.2946, 0.2628, 0.3169, 0.1938, 0.3418, 0.9813, 0.3455, 0.9465, 0.3417, 0.9385, 0.2679, 0.9756, 0.2641, 0.7174, 0.3827, 0.7148, 0.3285, 0.77, 0.3408, 0.7801, 0.3887, 0.3018, 0.2708, 0.3525, 0.2516, 0.3693, 0.2778, 0.3196, 0.2961, 0.3557, 0.3677, 0.4055, 0.3398, 0.46, 0.4319, 0.3963, 0.4639, 0.1941, 0.4069, 0.2937, 0.3919, 0.3161, 0.4858, 0.1904, 0.4845, 0.1109, 0.4178, 0.1941, 0.4069, 0.1904, 0.4845, 0.1041, 0.4729, 0.5455, 0.03347, 0.5428, 0.006686, 0.6138, 0.004977, 0.6139, 0.03183, 0.4381, 0.3211, 0.4612, 0.3065, 0.5223, 0.3789, 0.4974, 0.4038, 0.08683, 0.4209, 0.1109, 0.4178, 0.1041, 0.4729, 0.082, 0.4698, 0.4928, 0.2791, 0.5126, 0.2575, 0.5764, 0.2945, 0.5584, 0.3307, 0.8404, 0.671, 0.8464, 0.673, 0.8414, 0.7006, 0.8362, 0.6994, 0.5249, 0.2258, 0.54, 0.1562, 0.6103, 0.1627, 0.5938, 0.2509, 0.2356, 0.1854, 0.2903, 0.1501, 0.3228, 0.2042, 0.2709, 0.2311, 0.8033, 0.3515, 0.8628, 0.3724, 0.8675, 0.4022, 0.8125, 0.3921, 0.1289, 0.2858, 0.1811, 0.2317, 0.2174, 0.2658, 0.1628, 0.3049, 0.8284, 0.5156, 0.8219, 0.4519, 0.8644, 0.459, 0.8557, 0.5281, 0.07713, 0.3476, 0.1289, 0.2858, 0.1628, 0.3049, 0.09893, 0.3565, 0.7987, 0.3116, 0.8619, 0.3276, 0.8615, 0.3554, 0.7994, 0.3305, 0.7987, 0.2285, 0.7934, 0.203, 0.8424, 0.1848, 0.8517, 0.2178, 0.7585, 0.168, 0.8148, 0.1301, 0.8424, 0.1848, 0.7934, 0.203, 0.8299, 0.666, 0.8107, 0.6586, 0.8395, 0.6106, 0.8556, 0.6226, 0.3281, 0.1301, 0.3651, 0.1146, 0.3862, 0.1747, 0.3562, 0.1872, 0.4145, 0.09915, 0.4552, 0.09089, 0.4621, 0.1539, 0.4278, 0.1609, 0.8221, 0.5945, 0.8284, 0.5156, 0.8557, 0.5281, 0.8395, 0.6106, 0.7769, 0.6713, 0.8107, 0.6586, 0.8104, 0.6969, 0.7851, 0.6991, 0.7133, 0.118, 0.7826, 0.07129, 0.8148, 0.1301, 0.7585, 0.168, 0.6239, 0.3813, 0.6259, 0.3128, 0.7148, 0.3285, 0.7174, 0.3827, 0.6996, 0.5695, 0.6374, 0.4607, 0.7279, 0.4479, 0.7636, 0.5348, 0.7527, 0.6356, 0.6996, 0.5695, 0.7636, 0.5348, 0.7898, 0.6078, 0.8946, 0.01537, 0.9182, 0.004977, 0.945, 0.06716, 0.9208, 0.07665, 0.6321, 0.2674, 0.6398, 0.2337, 0.7142, 0.2599, 0.7131, 0.2881, 0.7657, 0.6529, 0.7527, 0.6356, 0.7898, 0.6078, 0.7983, 0.63, 0.6623, 0.1815, 0.6822, 0.149, 0.734, 0.19, 0.7238, 0.2174, 0.4643, 0.2063, 0.4621, 0.1539, 0.54, 0.1562, 0.5249, 0.2258, 0.07713, 0.3476, 0.09893, 0.3565, 0.05694, 0.4233, 0.04135, 0.4073, 0.4462, 0.2386, 0.4649, 0.229, 0.5126, 0.2575, 0.4928, 0.2791, 0.1169, 0.3636, 0.1273, 0.3673, 0.1109, 0.4178, 0.08683, 0.4209, 0.3977, 0.2642, 0.4181, 0.2551, 0.4612, 0.3065, 0.4381, 0.3211, 0.4483, 0.04135, 0.4482, 0.01425, 0.5428, 0.006686, 0.5455, 0.03347, 0.1273, 0.3673, 0.1938, 0.3418, 0.1941, 0.4069, 0.1109, 0.4178, 0.1938, 0.3418, 0.2628, 0.3169, 0.2937, 0.3919, 0.1941, 0.4069, 0.3196, 0.2961, 0.3693, 0.2778, 0.4055, 0.3398, 0.3557, 0.3677, 0.05694, 0.4233, 0.06007, 0.4679, 0.03147, 0.4719, 0.02293, 0.4431, 0.04135, 0.4073, 0.05694, 0.4233, 0.02293, 0.4431, 0.01426, 0.4292, 0.484, 0.705, 0.4822, 0.7093, 0.4467, 0.7064, 0.4471, 0.6998, 0.228, 0.5093, 0.2294, 0.5228, 0.1966, 0.5384, 0.1953, 0.5176, 0.5079, 0.6714, 0.4883, 0.6833, 0.4749, 0.6514, 0.4883, 0.6478, 0.4883, 0.6833, 0.4537, 0.6652, 0.4533, 0.6405, 0.4749, 0.6514, 0.1654, 0.5866, 0.1689, 0.5528, 0.1842, 0.5777, 0.1745, 0.5949, 0.4471, 0.6998, 0.4467, 0.7064, 0.4161, 0.702, 0.4185, 0.6941, 0.1953, 0.5176, 0.1966, 0.5384, 0.1689, 0.5528, 0.1655, 0.5255, 0.1966, 0.5384, 0.2294, 0.5228, 0.2204, 0.5582, 0.1984, 0.5684, 0.1655, 0.5255, 0.1689, 0.5528, 0.1107, 0.5583, 0.1104, 0.5332, 0.4174, 0.6162, 0.4247, 0.6491, 0.3645, 0.6436, 0.3649, 0.6117, 0.1689, 0.5528, 0.1654, 0.5866, 0.1123, 0.5905, 0.1107, 0.5583, 0.4185, 0.6941, 0.4161, 0.702, 0.3634, 0.6946, 0.3639, 0.6859, 0.1104, 0.5332, 0.1107, 0.5583, 0.05348, 0.5562, 0.05346, 0.5355, 0.3649, 0.6117, 0.3645, 0.6436, 0.3069, 0.6454, 0.3065, 0.614, 0.1107, 0.5583, 0.1123, 0.5905, 0.0536, 0.5881, 0.05348, 0.5562, 0.3639, 0.6859, 0.3634, 0.6946, 0.3069, 0.6856, 0.3065, 0.6788, 0.05346, 0.5355, 0.05348, 0.5562, 0.004977, 0.5503, 0.007431, 0.5358, 0.3065, 0.614, 0.3069, 0.6454, 0.2584, 0.6507, 0.2622, 0.6199, 0.05348, 0.5562, 0.0536, 0.5881, 0.009076, 0.5825, 0.004977, 0.5503, 0.3065, 0.6788, 0.3069, 0.6856, 0.2616, 0.6758, 0.2612, 0.6724, 0.7981, 0.869, 0.7846, 0.8732, 0.7742, 0.8416, 0.7803, 0.84, 0.7742, 0.8416, 0.7846, 0.8732, 0.7621, 0.8586, 0.7588, 0.8362, 0.7846, 0.8732, 0.7642, 0.8952, 0.7478, 0.8783, 0.7621, 0.8586, 0.8052, 0.7346, 0.8088, 0.7354, 0.7848, 0.7677, 0.7824, 0.7683, 0.7824, 0.7683, 0.7848, 0.7677, 0.771, 0.7887, 0.7699, 0.7882, 0.7803, 0.84, 0.7742, 0.8416, 0.7671, 0.8264, 0.7724, 0.8288, 0.7671, 0.8264, 0.7742, 0.8416, 0.7588, 0.8362, 0.7537, 0.8224, 0.7833, 0.731, 0.773, 0.767, 0.7555, 0.7725, 0.7613, 0.749, 0.7699, 0.7882, 0.7724, 0.8237, 0.7724, 0.8288, 0.7671, 0.8264, 0.7636, 0.8034, 0.765, 0.7851, 0.7679, 0.7876, 0.4749, 0.6514, 0.4533, 0.6405, 0.4585, 0.618, 0.4758, 0.6265, 0.4533, 0.6405, 0.4396, 0.6311, 0.448, 0.6117, 0.4585, 0.618, 0.1745, 0.5949, 0.1842, 0.5777, 0.1916, 0.5977, 0.1798, 0.606, 0.2204, 0.5582, 0.2362, 0.562, 0.2357, 0.5824, 0.2217, 0.5834, 0.2294, 0.5228, 0.2485, 0.5362, 0.2362, 0.562, 0.2204, 0.5582, 0.4247, 0.6491, 0.4174, 0.6162, 0.4301, 0.6139, 0.4396, 0.6311, 0.4537, 0.6652, 0.4247, 0.6491, 0.4396, 0.6311, 0.4533, 0.6405, 0.1689, 0.5528, 0.1966, 0.5384, 0.1984, 0.5684, 0.1842, 0.5777, 0.1798, 0.606, 0.1916, 0.5977, 0.201, 0.6357, 0.1931, 0.6387, 0.2217, 0.5834, 0.2357, 0.5824, 0.2394, 0.6237, 0.2324, 0.6251, 0.2033, 0.5915, 0.2217, 0.5834, 0.2324, 0.6251, 0.2158, 0.6303, 0.1916, 0.5977, 0.2033, 0.5915, 0.2158, 0.6303, 0.201, 0.6357, 0.4883, 0.6478, 0.4749, 0.6514, 0.4758, 0.6265, 0.487, 0.6282, 0.4396, 0.6311, 0.4301, 0.6139, 0.4368, 0.6035, 0.448, 0.6117, 0.1842, 0.5777, 0.1984, 0.5684, 0.2033, 0.5915, 0.1916, 0.5977, 0.1984, 0.5684, 0.2204, 0.5582, 0.2217, 0.5834, 0.2033, 0.5915, 0.2324, 0.6251, 0.2394, 0.6237, 0.243, 0.6475, 0.2372, 0.6485, 0.2158, 0.6303, 0.2324, 0.6251, 0.2372, 0.6485, 0.2216, 0.6522, 0.201, 0.6357, 0.2158, 0.6303, 0.2216, 0.6522, 0.2075, 0.6579, 0.4585, 0.5757, 0.4508, 0.5723, 0.4602, 0.552, 0.4662, 0.5547, 0.4585, 0.618, 0.448, 0.6117, 0.4585, 0.5757, 0.471, 0.5808, 0.4758, 0.6265, 0.4585, 0.618, 0.471, 0.5808, 0.4863, 0.5868, 0.487, 0.6282, 0.4758, 0.6265, 0.4863, 0.5868, 0.4934, 0.5888, 0.448, 0.6117, 0.4368, 0.6035, 0.4508, 0.5723, 0.4585, 0.5757, 0.7555, 0.7725, 0.7512, 0.7881, 0.7344, 0.7962, 0.728, 0.7844, 0.7459, 0.7298, 0.7613, 0.749, 0.7219, 0.7727, 0.7124, 0.7611, 0.7588, 0.8362, 0.7621, 0.8586, 0.7248, 0.8369, 0.7325, 0.8234, 0.7535, 0.8016, 0.7537, 0.8224, 0.737, 0.8116, 0.7413, 0.7966, 0.7636, 0.8034, 0.7671, 0.8264, 0.7537, 0.8224, 0.7535, 0.8016, 0.773, 0.767, 0.765, 0.7851, 0.7512, 0.7881, 0.7555, 0.7725, 0.7614, 0.7106, 0.7833, 0.731, 0.7613, 0.749, 0.7459, 0.7298, 0.765, 0.7851, 0.7636, 0.8034, 0.753, 0.8043, 0.7512, 0.7881, 0.7325, 0.8234, 0.7248, 0.8369, 0.6923, 0.8164, 0.7003, 0.805, 0.7413, 0.7966, 0.737, 0.8116, 0.7058, 0.795, 0.7113, 0.7834, 0.737, 0.8116, 0.7325, 0.8234, 0.7003, 0.805, 0.7058, 0.795, 0.7248, 0.8369, 0.7141, 0.8503, 0.6838, 0.8276, 0.6923, 0.8164, 0.7512, 0.7881, 0.753, 0.8043, 0.7391, 0.8069, 0.7344, 0.7962, 0.7613, 0.749, 0.7555, 0.7725, 0.728, 0.7844, 0.7219, 0.7727, 0.7621, 0.8586, 0.7478, 0.8783, 0.7141, 0.8503, 0.7248, 0.8369, 0.7537, 0.8224, 0.7588, 0.8362, 0.7325, 0.8234, 0.737, 0.8116, 0.6923, 0.8164, 0.6838, 0.8276, 0.6631, 0.812, 0.6708, 0.802, 0.6895, 0.7953, 0.6969, 0.8048, 0.6748, 0.8206, 0.6679, 0.8116, 0.7041, 0.8153, 0.7091, 0.8236, 0.686, 0.838, 0.6813, 0.8304, 0.6969, 0.8048, 0.7041, 0.8153, 0.6813, 0.8304, 0.6748, 0.8206, 0.7124, 0.7611, 0.7219, 0.7727, 0.6895, 0.7953, 0.6818, 0.7859, 0.728, 0.7844, 0.7344, 0.7962, 0.7041, 0.8153, 0.6969, 0.8048, 0.7344, 0.7962, 0.7391, 0.8069, 0.7091, 0.8236, 0.7041, 0.8153, 0.7219, 0.7727, 0.728, 0.7844, 0.6969, 0.8048, 0.6895, 0.7953, 0.6813, 0.8304, 0.686, 0.838, 0.6436, 0.863, 0.6389, 0.8579, 0.6748, 0.8206, 0.6813, 0.8304, 0.6389, 0.8579, 0.6325, 0.8514, 0.6607, 0.803, 0.6679, 0.8116, 0.6285, 0.8432, 0.6239, 0.8356, 0.6781, 0.7915, 0.6708, 0.802, 0.6326, 0.7753, 0.6383, 0.7672, 0.7058, 0.795, 0.7003, 0.805, 0.6781, 0.7915, 0.6829, 0.7824, 0.7113, 0.7834, 0.7058, 0.795, 0.6829, 0.7824, 0.6878, 0.7721, 0.7003, 0.805, 0.6923, 0.8164, 0.6708, 0.802, 0.6781, 0.7915, 0.6818, 0.7859, 0.6895, 0.7953, 0.6679, 0.8116, 0.6607, 0.803, 0.5649, 0.5485, 0.5623, 0.5609, 0.5243, 0.5435, 0.5335, 0.5354, 0.5681, 0.5299, 0.5649, 0.5485, 0.5477, 0.5311, 0.5501, 0.5273, 0.5676, 0.4958, 0.5681, 0.5113, 0.5366, 0.5164, 0.5282, 0.505, 0.5485, 0.5893, 0.5438, 0.6006, 0.5251, 0.5908, 0.5276, 0.5841, 0.6679, 0.8116, 0.6748, 0.8206, 0.6325, 0.8514, 0.6285, 0.8432, 0.6708, 0.802, 0.6631, 0.812, 0.6275, 0.7817, 0.6326, 0.7753, 0.6829, 0.7824, 0.6781, 0.7915, 0.6383, 0.7672, 0.6419, 0.7602, 0.6878, 0.7721, 0.6829, 0.7824, 0.6419, 0.7602, 0.6449, 0.7537, 0.8572, 0.7115, 0.8627, 0.7152, 0.8572, 0.7531, 0.829, 0.7369, 0.8656, 0.9399, 0.8599, 0.9431, 0.8343, 0.9176, 0.8554, 0.9072, 0.492, 0.5645, 0.4777, 0.56, 0.4974, 0.4999, 0.5038, 0.5023, 0.8705, 0.7523, 0.8802, 0.7508, 0.8892, 0.7695, 0.8694, 0.7698, 0.1931, 0.6387, 0.201, 0.6357, 0.2075, 0.6579, 0.2017, 0.6602, 0.471, 0.5808, 0.4585, 0.5757, 0.4662, 0.5547, 0.4777, 0.56, 0.4863, 0.5868, 0.471, 0.5808, 0.4777, 0.56, 0.492, 0.5645, 0.4934, 0.5888, 0.4863, 0.5868, 0.492, 0.5645, 0.4984, 0.5661, 0.4777, 0.56, 0.4662, 0.5547, 0.4931, 0.4977, 0.4974, 0.4999, 0.885, 0.9093, 0.8717, 0.9075, 0.87, 0.8852, 0.8952, 0.8836, 0.8785, 0.7143, 0.8827, 0.7106, 0.9064, 0.7317, 0.8802, 0.7508, 0.2075, 0.6579, 0.2216, 0.6522, 0.2384, 0.7157, 0.233, 0.718, 0.9061, 0.9197, 0.885, 0.9093, 0.8952, 0.8836, 0.9212, 0.8833, 0.4984, 0.5661, 0.492, 0.5645, 0.5038, 0.5023, 0.5079, 0.5032, 0.2216, 0.6522, 0.2372, 0.6485, 0.2448, 0.7136, 0.2384, 0.7157, 0.8815, 0.9408, 0.8721, 0.9393, 0.8717, 0.9075, 0.885, 0.9093, 0.8699, 0.7157, 0.8785, 0.7143, 0.8802, 0.7508, 0.8705, 0.7523, 0.887, 0.9439, 0.8815, 0.9408, 0.885, 0.9093, 0.9061, 0.9197, 0.2372, 0.6485, 0.243, 0.6475, 0.2485, 0.713, 0.2448, 0.7136, 0.2017, 0.6602, 0.2075, 0.6579, 0.233, 0.718, 0.2291, 0.7197, 0.8627, 0.7152, 0.8699, 0.7157, 0.8705, 0.7523, 0.8572, 0.7531, 0.8721, 0.9393, 0.8656, 0.9399, 0.8554, 0.9072, 0.8717, 0.9075, 0.8572, 0.7531, 0.8705, 0.7523, 0.8694, 0.7698, 0.8522, 0.7705, 0.4662, 0.5547, 0.4602, 0.552, 0.4893, 0.4958, 0.4931, 0.4977, 0.8717, 0.9075, 0.8554, 0.9072, 0.8489, 0.8838, 0.87, 0.8852, 0.8802, 0.7508, 0.9064, 0.7317, 0.9212, 0.7689, 0.8892, 0.7695, 0.829, 0.7369, 0.8572, 0.7531, 0.8522, 0.7705, 0.8188, 0.7717, 0.8554, 0.9072, 0.8343, 0.9176, 0.8222, 0.8835, 0.8489, 0.8838, 0.87, 0.8852, 0.8489, 0.8838, 0.8548, 0.8628, 0.8701, 0.8639, 0.8952, 0.8836, 0.87, 0.8852, 0.8701, 0.8639, 0.8882, 0.8627, 0.8188, 0.7717, 0.8522, 0.7705, 0.8576, 0.7863, 0.8307, 0.8039, 0.8489, 0.8838, 0.8222, 0.8835, 0.8344, 0.8518, 0.8548, 0.8628, 0.8694, 0.7698, 0.8892, 0.7695, 0.8837, 0.7859, 0.8703, 0.786, 0.8522, 0.7705, 0.8694, 0.7698, 0.8703, 0.786, 0.8576, 0.7863, 0.8892, 0.7695, 0.9212, 0.7689, 0.9111, 0.8023, 0.8837, 0.7859, 0.9212, 0.8833, 0.8952, 0.8836, 0.8882, 0.8627, 0.9085, 0.8517, 0.8703, 0.786, 0.8837, 0.7859, 0.8768, 0.82, 0.8701, 0.8206, 0.8837, 0.7859, 0.9111, 0.8023, 0.8808, 0.8248, 0.8768, 0.82, 0.8576, 0.7863, 0.8703, 0.786, 0.8701, 0.8206, 0.8639, 0.8218, 0.9085, 0.8517, 0.8882, 0.8627, 0.8768, 0.8326, 0.8807, 0.8294, 0.8701, 0.8639, 0.8548, 0.8628, 0.8643, 0.8328, 0.8696, 0.834, 0.8307, 0.8039, 0.8576, 0.7863, 0.8639, 0.8218, 0.8604, 0.8254, 0.8882, 0.8627, 0.8701, 0.8639, 0.8696, 0.834, 0.8768, 0.8326, 0.8548, 0.8628, 0.8344, 0.8518, 0.8606, 0.8294, 0.8643, 0.8328, 0.8768, 0.8326, 0.8696, 0.834, 0.8695, 0.8295, 0.8725, 0.8288, 0.8643, 0.8328, 0.8606, 0.8294, 0.8663, 0.8272, 0.8674, 0.829, 0.8701, 0.8206, 0.8768, 0.82, 0.8727, 0.8255, 0.8698, 0.825, 0.8768, 0.82, 0.8808, 0.8248, 0.8737, 0.8271, 0.8727, 0.8255, 0.8639, 0.8218, 0.8701, 0.8206, 0.8698, 0.825, 0.8672, 0.8255, 0.8807, 0.8294, 0.8768, 0.8326, 0.8725, 0.8288, 0.8737, 0.8271, 0.8696, 0.834, 0.8643, 0.8328, 0.8674, 0.829, 0.8695, 0.8295, 0.8604, 0.8254, 0.8639, 0.8218, 0.8672, 0.8255, 0.8663, 0.8272, 0.8674, 0.829, 0.8663, 0.8272, 0.8672, 0.8255, 0.8698, 0.825, 0.8727, 0.8255, 0.8737, 0.8271, 0.8725, 0.8288, 0.8695, 0.8295, 0.5282, 0.505, 0.5366, 0.5164, 0.5341, 0.5256, 0.5178, 0.5242, 0.5251, 0.5908, 0.5183, 0.5944, 0.5178, 0.5817, 0.5276, 0.5841, 0.5178, 0.5242, 0.5341, 0.5256, 0.5335, 0.5354, 0.5243, 0.5435, 0.5276, 0.5841, 0.5178, 0.5817, 0.5251, 0.5725, 0.5286, 0.5783, 0.5649, 0.5485, 0.5335, 0.5354, 0.543, 0.5287, 0.5477, 0.5311, 0.5438, 0.6006, 0.5384, 0.6093, 0.5183, 0.5944, 0.5251, 0.5908, 0.5496, 0.5797, 0.5485, 0.5893, 0.5276, 0.5841, 0.5286, 0.5783, 0.5496, 0.5709, 0.5496, 0.5797, 0.5286, 0.5783, 0.5251, 0.5725, 0.5432, 0.5266, 0.5435, 0.5243, 0.5446, 0.5259, 0.5445, 0.5265, 0.5477, 0.5311, 0.543, 0.5287, 0.5445, 0.5272, 0.5455, 0.5277, 0.5681, 0.5113, 0.5681, 0.5299, 0.5501, 0.5273, 0.5486, 0.5229, 0.5366, 0.5164, 0.5681, 0.5113, 0.5486, 0.5229, 0.5435, 0.5243, 0.5335, 0.5354, 0.5341, 0.5256, 0.5432, 0.5266, 0.543, 0.5287, 0.5341, 0.5256, 0.5366, 0.5164, 0.5435, 0.5243, 0.5432, 0.5266, 0.546, 0.5267, 0.5455, 0.5277, 0.545, 0.5269, 0.5451, 0.5266, 0.5445, 0.5272, 0.5445, 0.5265, 0.5449, 0.5266, 0.5449, 0.5268, 0.5486, 0.5229, 0.5501, 0.5273, 0.546, 0.5267, 0.5457, 0.5257, 0.543, 0.5287, 0.5432, 0.5266, 0.5445, 0.5265, 0.5445, 0.5272, 0.5501, 0.5273, 0.5477, 0.5311, 0.5455, 0.5277, 0.546, 0.5267, 0.5435, 0.5243, 0.5486, 0.5229, 0.5457, 0.5257, 0.5446, 0.5259, 0.5451, 0.5266, 0.545, 0.5269, 0.5449, 0.5268, 0.5449, 0.5266, 0.5451, 0.5264, 0.5451, 0.5266, 0.5449, 0.5266, 0.5449, 0.5264, 0.5446, 0.5259, 0.5457, 0.5257, 0.5451, 0.5264, 0.5449, 0.5264, 0.5455, 0.5277, 0.5445, 0.5272, 0.5449, 0.5268, 0.545, 0.5269, 0.5445, 0.5265, 0.5446, 0.5259, 0.5449, 0.5264, 0.5449, 0.5266, 0.5457, 0.5257, 0.546, 0.5267, 0.5451, 0.5266, 0.5451, 0.5264, 0.9861, 0.4275, 0.9574, 0.4129, 0.9533, 0.3913, 0.9828, 0.4036, 0.8628, 0.3724, 0.8615, 0.3554, 0.9533, 0.3913, 0.9574, 0.4129, 0.9778, 0.4435, 0.9861, 0.4275, 0.994, 0.4304, 0.9834, 0.4469, 0.8675, 0.4022, 0.8628, 0.3724, 0.9574, 0.4129, 0.9519, 0.4321, 0.8675, 0.4022, 0.9519, 0.4321, 0.9165, 0.4755, 0.8644, 0.459, 0.9471, 0.4849, 0.9778, 0.4435, 0.9834, 0.4469, 0.9622, 0.4922, 0.3693, 0.2778, 0.3873, 0.2689, 0.4259, 0.3275, 0.4055, 0.3398, 0.6259, 0.3128, 0.6295, 0.2834, 0.7138, 0.3027, 0.7148, 0.3285, 0.2903, 0.1501, 0.3111, 0.1386, 0.3421, 0.194, 0.3228, 0.2042, 0.4055, 0.3398, 0.4259, 0.3275, 0.485, 0.4148, 0.46, 0.4319, 0.7148, 0.3285, 0.7138, 0.3027, 0.7671, 0.3179, 0.77, 0.3408, 0.3525, 0.2516, 0.3708, 0.2427, 0.3873, 0.2689, 0.3693, 0.2778, 0.8033, 0.3515, 0.7994, 0.3305, 0.8615, 0.3554, 0.8628, 0.3724, 0.2628, 0.3169, 0.3196, 0.2961, 0.3557, 0.3677, 0.2937, 0.3919, 0.6374, 0.4607, 0.6239, 0.3813, 0.7174, 0.3827, 0.7279, 0.4479, 0.1811, 0.2317, 0.2356, 0.1854, 0.2709, 0.2311, 0.2174, 0.2658, 0.2937, 0.3919, 0.3557, 0.3677, 0.3963, 0.4639, 0.3161, 0.4858, 0.2458, 0.2946, 0.3018, 0.2708, 0.3196, 0.2961, 0.2628, 0.3169, 0.7279, 0.4479, 0.7174, 0.3827, 0.7801, 0.3887, 0.7927, 0.4484, 0.8219, 0.4519, 0.8125, 0.3921, 0.8675, 0.4022, 0.8644, 0.459, 0.1521, 0.2044, 0.2078, 0.1489, 0.2356, 0.1854, 0.1811, 0.2317, 0.2654, 0.1066, 0.2877, 0.09397, 0.3111, 0.1386, 0.2903, 0.1501, 0.7837, 0.8382, 0.7803, 0.84, 0.7724, 0.8288, 0.7724, 0.8237, 0.8052, 0.8657, 0.7981, 0.869, 0.7803, 0.84, 0.7837, 0.8382, 0.05365, 0.5214, 0.05346, 0.5355, 0.007431, 0.5358, 0.007679, 0.5278, 0.1102, 0.5152, 0.1104, 0.5332, 0.05346, 0.5355, 0.05365, 0.5214, 0.1647, 0.5085, 0.1655, 0.5255, 0.1104, 0.5332, 0.1102, 0.5152, 0.1946, 0.5038, 0.1953, 0.5176, 0.1655, 0.5255, 0.1647, 0.5085, 0.2273, 0.5003, 0.228, 0.5093, 0.1953, 0.5176, 0.1946, 0.5038, 0.03118, 0.3991, 0.04135, 0.4073, 0.01426, 0.4292, 0.008607, 0.4199, 0.4621, 0.1539, 0.4552, 0.09089, 0.5447, 0.08524, 0.54, 0.1562, 0.06049, 0.3404, 0.07713, 0.3476, 0.04135, 0.4073, 0.03118, 0.3991, 0.7826, 0.07129, 0.8484, 0.0369, 0.8765, 0.09773, 0.8148, 0.1301, 0.4034, 0.05029, 0.4483, 0.04135, 0.4552, 0.09089, 0.4145, 0.09915, 0.3069, 0.08435, 0.3486, 0.06697, 0.3651, 0.1146, 0.3281, 0.1301, 0.06049, 0.3404, 0.1017, 0.2719, 0.1289, 0.2858, 0.07713, 0.3476, 0.1017, 0.2719, 0.1521, 0.2044, 0.1811, 0.2317, 0.1289, 0.2858, 0.2078, 0.1489, 0.2654, 0.1066, 0.2903, 0.1501, 0.2356, 0.1854, 0.54, 0.1562, 0.5447, 0.08524, 0.6139, 0.08486, 0.6103, 0.1627, 0.8148, 0.1301, 0.8765, 0.09773, 0.9059, 0.165, 0.8424, 0.1848, 0.9619, 0.1984, 0.9756, 0.2641, 0.9385, 0.2679, 0.9216, 0.206, 0.773, 0.767, 0.779, 0.7675, 0.7679, 0.7876, 0.765, 0.7851, 0.7833, 0.731, 0.7972, 0.7326, 0.779, 0.7675, 0.773, 0.767, 0.3069, 0.6454, 0.3066, 0.6654, 0.261, 0.6647, 0.2584, 0.6507, 0.3645, 0.6436, 0.3642, 0.6683, 0.3066, 0.6654, 0.3069, 0.6454, 0.4247, 0.6491, 0.4202, 0.6771, 0.3642, 0.6683, 0.3645, 0.6436, 0.4537, 0.6652, 0.4501, 0.6859, 0.4202, 0.6771, 0.4247, 0.6491, 0.4883, 0.6833, 0.4859, 0.6966, 0.4501, 0.6859, 0.4537, 0.6652, 0.8404, 0.671, 0.8299, 0.666, 0.8556, 0.6226, 0.8669, 0.6306, 0.8107, 0.6586, 0.8299, 0.666, 0.8259, 0.698, 0.8104, 0.6969, 0.8395, 0.6106, 0.8557, 0.5281, 0.8864, 0.5445, 0.8556, 0.6226, 0.9471, 0.4849, 0.9622, 0.4922, 0.9225, 0.5639, 0.9101, 0.5571, 0.9487, 0.1521, 0.9619, 0.1984, 0.9216, 0.206, 0.9059, 0.165, 0.3486, 0.06697, 0.4034, 0.05029, 0.4145, 0.09915, 0.3651, 0.1146, 0.4181, 0.2551, 0.4462, 0.2386, 0.4928, 0.2791, 0.4612, 0.3065, 0.6398, 0.2337, 0.6623, 0.1815, 0.7238, 0.2174, 0.7142, 0.2599, 0.3651, 0.1146, 0.4145, 0.09915, 0.4278, 0.1609, 0.3862, 0.1747, 0.7979, 0.2726, 0.7987, 0.2285, 0.8517, 0.2178, 0.8607, 0.2719, 0.4612, 0.3065, 0.4928, 0.2791, 0.5584, 0.3307, 0.5223, 0.3789, 0.9385, 0.2679, 0.8607, 0.2719, 0.8517, 0.2178, 0.9216, 0.206, 0.7142, 0.2599, 0.7238, 0.2174, 0.7709, 0.2339, 0.7664, 0.2727, 0.4054, 0.2275, 0.4372, 0.2126, 0.4462, 0.2386, 0.4181, 0.2551, 0.2877, 0.09397, 0.3069, 0.08435, 0.3281, 0.1301, 0.3111, 0.1386, 0.3873, 0.2689, 0.3977, 0.2642, 0.4381, 0.3211, 0.4259, 0.3275, 0.6295, 0.2834, 0.6321, 0.2674, 0.7131, 0.2881, 0.7138, 0.3027, 0.3111, 0.1386, 0.3281, 0.1301, 0.3562, 0.1872, 0.3421, 0.194, 0.7979, 0.2726, 0.8607, 0.2719, 0.8619, 0.3276, 0.7987, 0.3116, 0.4259, 0.3275, 0.4381, 0.3211, 0.4974, 0.4038, 0.485, 0.4148, 0.9828, 0.4036, 0.9533, 0.3913, 0.9465, 0.3417, 0.9813, 0.3455, 0.9385, 0.2679, 0.9465, 0.3417, 0.8619, 0.3276, 0.8607, 0.2719, 0.7138, 0.3027, 0.7131, 0.2881, 0.7667, 0.3022, 0.7671, 0.3179, 0.3708, 0.2427, 0.3822, 0.2374, 0.3977, 0.2642, 0.3873, 0.2689, 0.3421, 0.194, 0.3562, 0.1872, 0.3822, 0.2374, 0.3708, 0.2427, 0.7664, 0.2727, 0.7979, 0.2726, 0.7987, 0.3116, 0.7667, 0.3022, 0.3862, 0.1747, 0.4278, 0.1609, 0.4372, 0.2126, 0.4054, 0.2275, 0.7664, 0.2727, 0.7709, 0.2339, 0.7987, 0.2285, 0.7979, 0.2726, 0.7927, 0.4484, 0.7801, 0.3887, 0.8125, 0.3921, 0.8219, 0.4519, 0.2174, 0.2658, 0.2709, 0.2311, 0.3018, 0.2708, 0.2458, 0.2946, 0.77, 0.3408, 0.7671, 0.3179, 0.7994, 0.3305, 0.8033, 0.3515, 0.3228, 0.2042, 0.3421, 0.194, 0.3708, 0.2427, 0.3525, 0.2516, 0.09893, 0.3565, 0.1169, 0.3636, 0.08683, 0.4209, 0.05694, 0.4233, 0.4649, 0.229, 0.4643, 0.2063, 0.5249, 0.2258, 0.5126, 0.2575, 0.7769, 0.6713, 0.7657, 0.6529, 0.7983, 0.63, 0.8107, 0.6586, 0.6822, 0.149, 0.7133, 0.118, 0.7585, 0.168, 0.734, 0.19, 0.8137, 0.5839, 0.8105, 0.5139, 0.8284, 0.5156, 0.8221, 0.5945, 0.734, 0.19, 0.7585, 0.168, 0.7934, 0.203, 0.7722, 0.2122, 0.7709, 0.2339, 0.7722, 0.2122, 0.7934, 0.203, 0.7987, 0.2285, 0.7667, 0.3022, 0.7987, 0.3116, 0.7994, 0.3305, 0.7671, 0.3179, 0.8105, 0.5139, 0.7927, 0.4484, 0.8219, 0.4519, 0.8284, 0.5156, 0.77, 0.3408, 0.8033, 0.3515, 0.8125, 0.3921, 0.7801, 0.3887, 0.5126, 0.2575, 0.5249, 0.2258, 0.5938, 0.2509, 0.5764, 0.2945, 0.05694, 0.4233, 0.08683, 0.4209, 0.082, 0.4698, 0.06007, 0.4679, 0.2709, 0.2311, 0.3228, 0.2042, 0.3525, 0.2516, 0.3018, 0.2708, 0.1628, 0.3049, 0.2174, 0.2658, 0.2458, 0.2946, 0.1856, 0.3247, 0.09893, 0.3565, 0.1628, 0.3049, 0.1856, 0.3247, 0.1169, 0.3636, 0.8107, 0.6586, 0.7983, 0.63, 0.8221, 0.5945, 0.8395, 0.6106, 0.3562, 0.1872, 0.3862, 0.1747, 0.4054, 0.2275, 0.3822, 0.2374, 0.4278, 0.1609, 0.4621, 0.1539, 0.4643, 0.2063, 0.4372, 0.2126, 0.9913, 0.4047, 0.9828, 0.4036, 0.9813, 0.3455, 0.995, 0.3459, 0.2751, 0.06992, 0.2967, 0.05883, 0.3069, 0.08435, 0.2877, 0.09397, 0.3403, 0.04051, 0.3961, 0.0238, 0.4034, 0.05029, 0.3486, 0.06697, 0.9725, 0.1425, 0.9859, 0.1948, 0.9619, 0.1984, 0.9487, 0.1521, 0.9165, 0.4755, 0.9471, 0.4849, 0.9101, 0.5571, 0.8864, 0.5445, 0.8464, 0.673, 0.8404, 0.671, 0.8669, 0.6306, 0.8738, 0.6328, 0.9859, 0.1948, 0.995, 0.2633, 0.9756, 0.2641, 0.9619, 0.1984, 0.1929, 0.1298, 0.25, 0.08566, 0.2654, 0.1066, 0.2078, 0.1489, 0.0875, 0.2638, 0.1357, 0.1903, 0.1521, 0.2044, 0.1017, 0.2719, 0.05226, 0.336, 0.0875, 0.2638, 0.1017, 0.2719, 0.06049, 0.3404, 0.2967, 0.05883, 0.3403, 0.04051, 0.3486, 0.06697, 0.3069, 0.08435, 0.3961, 0.0238, 0.4482, 0.01425, 0.4483, 0.04135, 0.4034, 0.05029, 0.05226, 0.336, 0.06049, 0.3404, 0.03118, 0.3991, 0.02661, 0.3933, 0.02661, 0.3933, 0.03118, 0.3991, 0.008607, 0.4199, 0.004977, 0.4152, 0.2261, 0.4958, 0.2273, 0.5003, 0.1946, 0.5038, 0.1948, 0.4971, 0.1948, 0.4971, 0.1946, 0.5038, 0.1647, 0.5085, 0.1629, 0.5005, 0.1629, 0.5005, 0.1647, 0.5085, 0.1102, 0.5152, 0.11, 0.5063, 0.11, 0.5063, 0.1102, 0.5152, 0.05365, 0.5214, 0.0541, 0.5144, 0.0541, 0.5144, 0.05365, 0.5214, 0.007679, 0.5278, 0.008091, 0.5238, 0.8088, 0.8643, 0.8052, 0.8657, 0.7837, 0.8382, 0.7858, 0.8381, 0.7858, 0.8381, 0.7837, 0.8382, 0.7724, 0.8237, 0.7737, 0.8233, 0.25, 0.08566, 0.2751, 0.06992, 0.2877, 0.09397, 0.2654, 0.1066, 0.1357, 0.1903, 0.1929, 0.1298, 0.2078, 0.1489, 0.1521, 0.2044, 0.9165, 0.4755, 0.9519, 0.4321, 0.9778, 0.4435, 0.9471, 0.4849, 0.9519, 0.4321, 0.9574, 0.4129, 0.9861, 0.4275, 0.9778, 0.4435, 0.994, 0.4304, 0.9861, 0.4275, 0.9828, 0.4036, 0.9913, 0.4047, 0.771, 0.7887, 0.7737, 0.8233, 0.7724, 0.8237, 0.7699, 0.7882, 0.779, 0.7675, 0.7824, 0.7683, 0.7699, 0.7882, 0.7679, 0.7876, 0.7972, 0.7326, 0.8052, 0.7346, 0.7824, 0.7683, 0.779, 0.7675, 0.3066, 0.6654, 0.3065, 0.6788, 0.2612, 0.6724, 0.261, 0.6647, 0.3642, 0.6683, 0.3639, 0.6859, 0.3065, 0.6788, 0.3066, 0.6654, 0.4202, 0.6771, 0.4185, 0.6941, 0.3639, 0.6859, 0.3642, 0.6683, 0.4501, 0.6859, 0.4471, 0.6998, 0.4185, 0.6941, 0.4202, 0.6771, 0.4859, 0.6966, 0.484, 0.705, 0.4471, 0.6998, 0.4501, 0.6859, 0.4552, 0.09089, 0.4483, 0.04135, 0.5455, 0.03347, 0.5447, 0.08524, 0.8484, 0.0369, 0.8946, 0.01537, 0.9208, 0.07665, 0.8765, 0.09773, 0.8299, 0.666, 0.8404, 0.671, 0.8362, 0.6994, 0.8259, 0.698, 0.5447, 0.08524, 0.5455, 0.03347, 0.6139, 0.03183, 0.6139, 0.08486, 0.995, 0.3459, 0.9813, 0.3455, 0.9756, 0.2641, 0.995, 0.2633, 0.8765, 0.09773, 0.9208, 0.07665, 0.9487, 0.1521, 0.9059, 0.165, 0.8556, 0.6226, 0.8864, 0.5445, 0.9101, 0.5571, 0.8669, 0.6306])
me_cube_001.materials.append(mat_face)
me_cube_001.materials.append(mat_body)
me_cube_001.materials.append(mat_hands)
me_cube_001.materials.append(mat_feet)
me_cube_001.materials.append(mat_pants)
me_cube_001.use_remesh_preserve_volume = False
me_cube_001.use_remesh_preserve_attributes = False
me_cube_001.use_mirror_vertex_groups = False
me_cube_001.update()

# ---- objects
ob_light = bpy.data.objects.new('Light', light_light)
ob_camera = bpy.data.objects.new('Camera', cam_camera)
ob_cube = bpy.data.objects.new('Cube', me_cube_001)
ob_empty = bpy.data.objects.new('Empty', None)

# ---- transforms, parenting, visibility, modifiers, constraints
ob_light.location = (4.076, 1.005, 5.904)
ob_light.rotation_euler = (0.6503, 0.05522, 1.866)
ob_light.lock_rotations_4d = False
ob_light.empty_display_type = 'ARROWS'
ob_light.color = (0.0, 0.0, 0.0, 0.0)
ob_light.lineart.crease_threshold = 0.0
ob_camera.location = (7.359, -6.926, 4.958)
ob_camera.rotation_euler = (1.109, 0.0, 0.8149)
ob_camera.lock_rotations_4d = False
ob_camera.empty_display_type = 'ARROWS'
ob_camera.color = (0.0, 0.0, 0.0, 0.0)
ob_camera.display_type = 'WIRE'
ob_camera.lineart.crease_threshold = 0.0
ob_cube.location = (0.0, 0.01676, 2.437)
ob_cube.lineart.crease_threshold = 0.0
_vg = ob_cube.vertex_groups.new(name='Hands')
_vg = ob_cube.vertex_groups.new(name='Head')
_vg = ob_cube.vertex_groups.new(name='Feet')
_vg = ob_cube.vertex_groups.new(name='Pants')
_vg = ob_cube.vertex_groups.new(name='Body')
_vg = ob_cube.vertex_groups.new(name='Group')
_m = ob_cube.modifiers.new('Mirror', 'MIRROR')
_m = ob_cube.modifiers.new('Subdivision', 'SUBSURF')
_m.uv_smooth = 'PRESERVE_CORNERS'
_m.show_only_control_edges = False
ob_empty.location = (-0.3253, -1.892e-07, 1.409)
ob_empty.rotation_euler = (1.571, -0.0, -0.0)
ob_empty.empty_display_type = 'IMAGE'
ob_empty.empty_display_size = 5.0
ob_empty.empty_image_offset = (-0.3865, -0.2806)
ob_empty.lineart.crease_threshold = 0.0

# ---- collection membership
col_collection.objects.link(ob_light)
col_collection.objects.link(ob_camera)
col_collection.objects.link(ob_cube)
col_collection.objects.link(ob_empty)

# ---- scene / render settings (as saved in the file)
scene.camera = ob_camera
scene.frame_start = 1; scene.frame_end = 250; scene.frame_set(1)
scene.render.engine = 'BLENDER_EEVEE_NEXT'
scene.render.motion_blur_shutter = 1.0
scene.cycles.use_denoising = False
scene.cycles.samples = 128
scene.cycles.sampling_pattern = 'TABULATED_SOBOL'
scene.cycles.use_adaptive_sampling = False
scene.cycles.use_light_tree = False
scene.view_settings.view_transform = 'Filmic'
bpy.context.view_layer.update()
